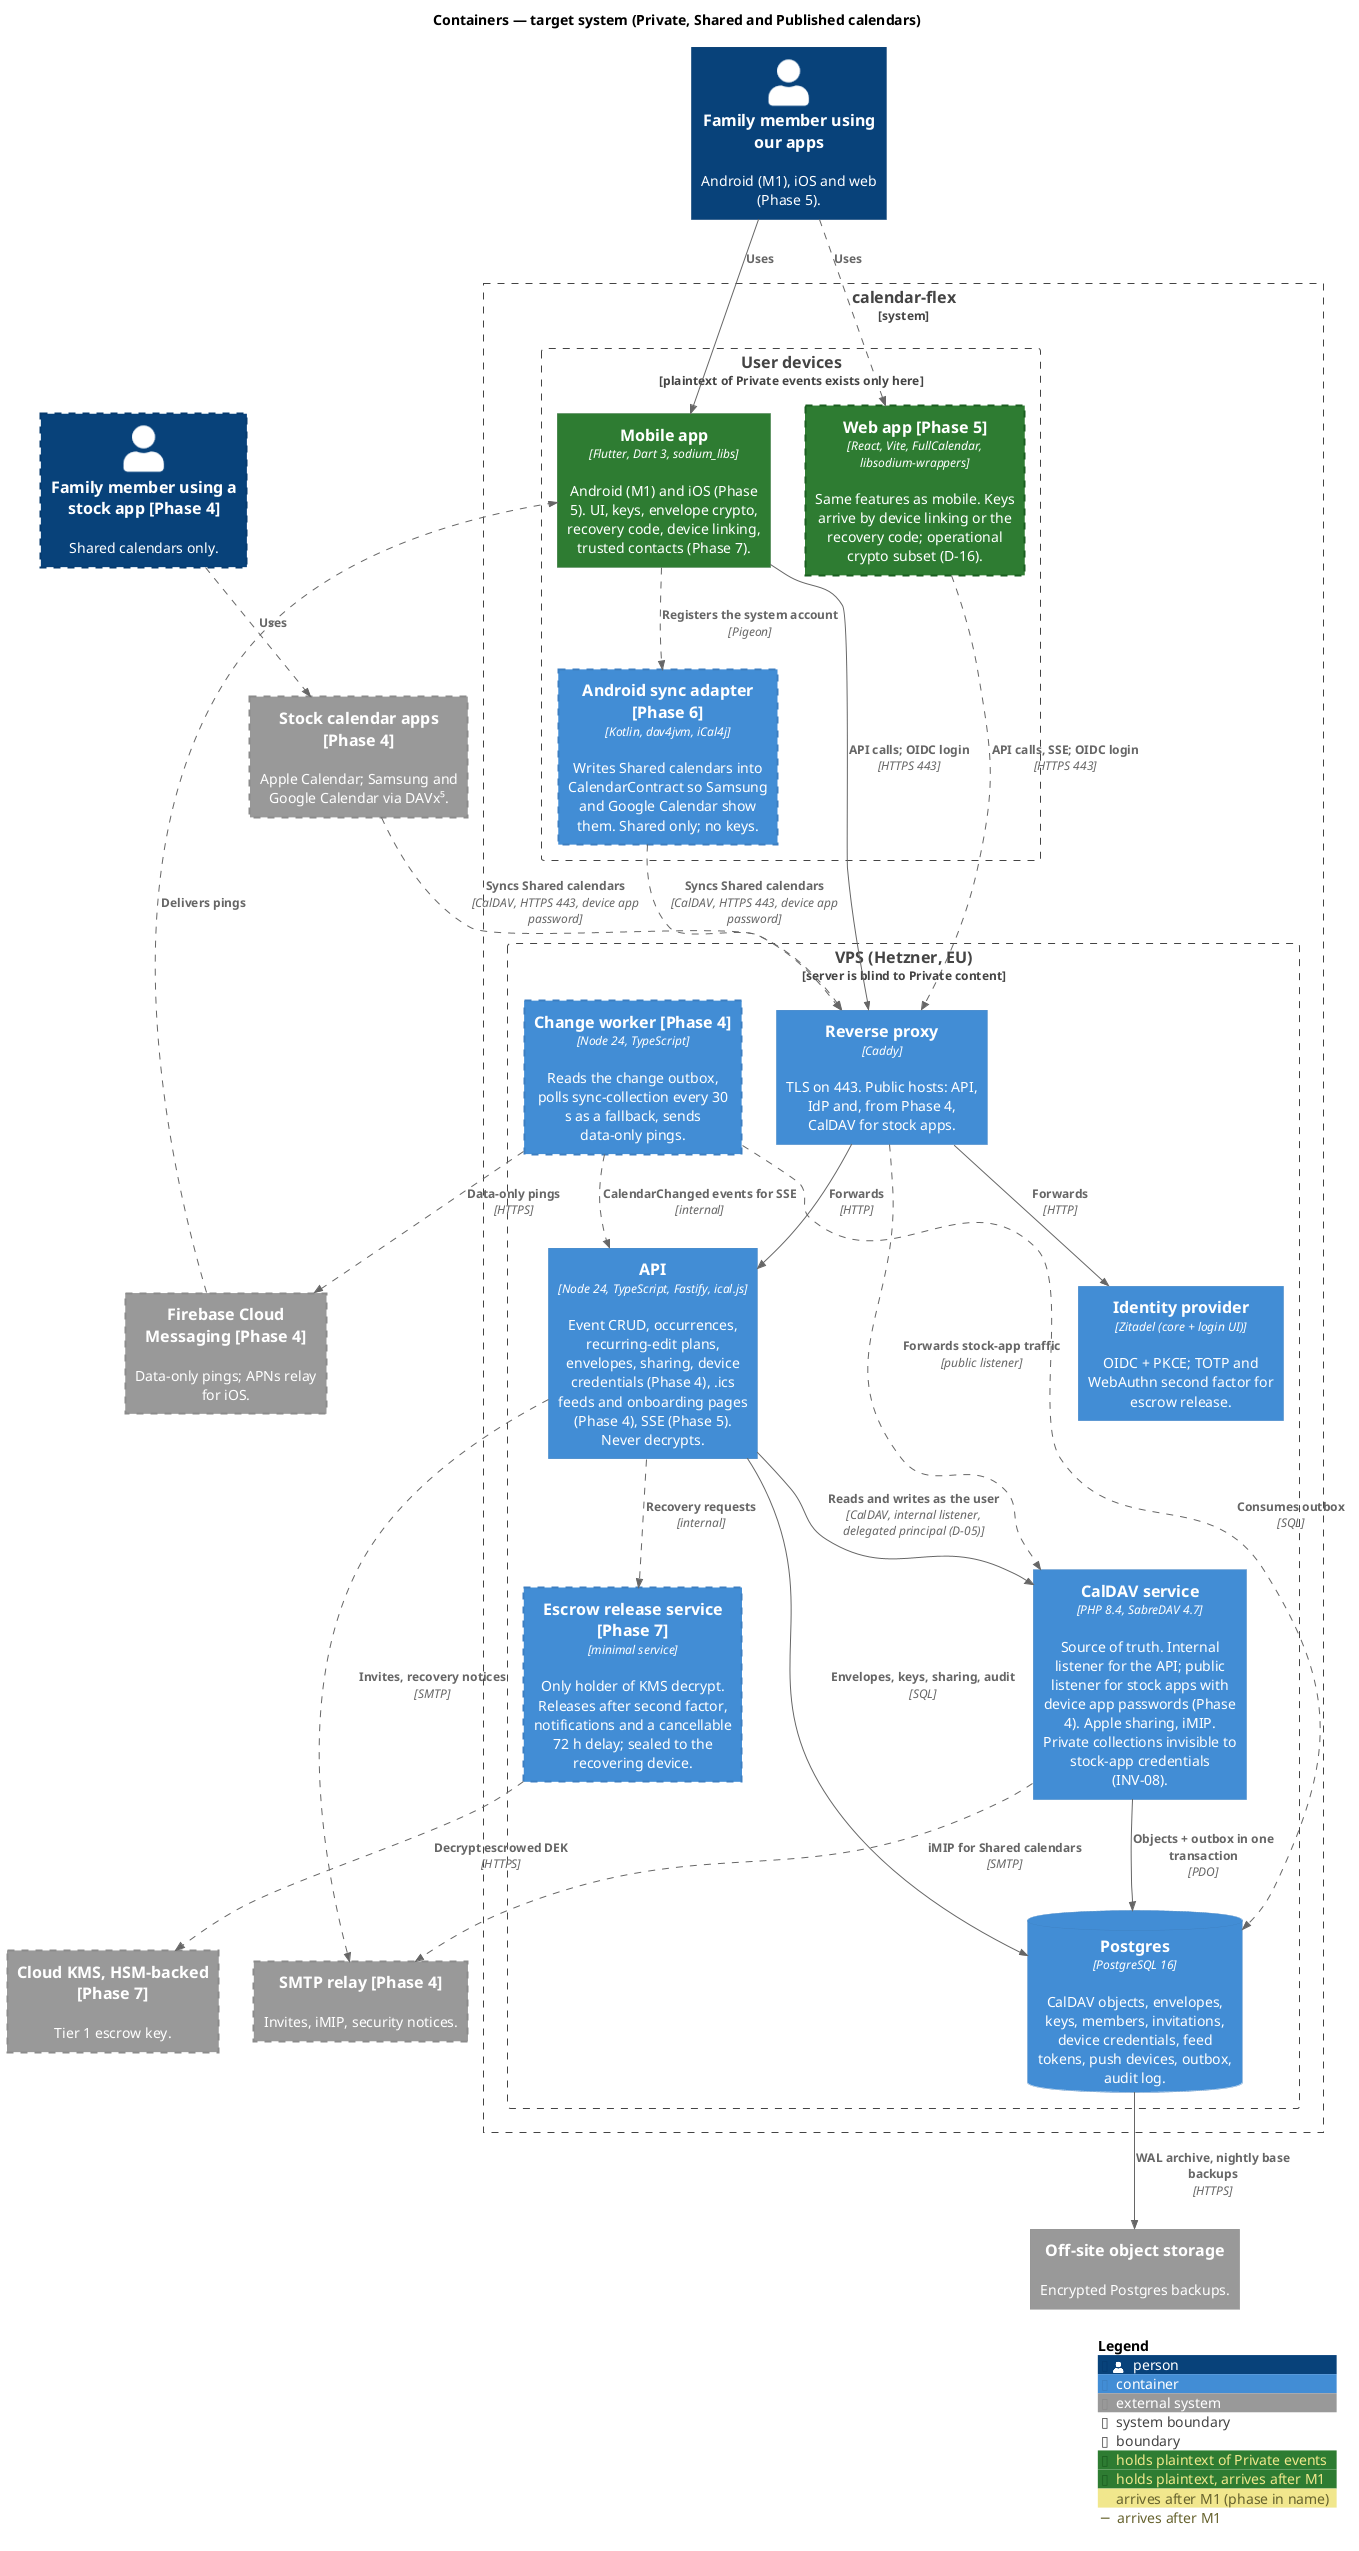

The diagram above was rendered by PlantUML. Its source (embedded in the PNG):
@startuml c4-3-containers-target
' C4 level 2 — Containers, target system after Phase 7.
' Dashed borders arrive after M1; the phase is in the name (docs/04, ADR 0003).
!include <C4/C4_Container>

LAYOUT_TOP_DOWN()

AddElementTag("plaintext", $bgColor="#2e7d32", $borderColor="#1b5e20", $legendText="holds plaintext of Private events")
AddElementTag("plaintextLater", $bgColor="#2e7d32", $borderColor="#1b5e20", $borderStyle=DashedLine(), $borderThickness="2", $legendText="holds plaintext, arrives after M1")
AddElementTag("later", $borderStyle=DashedLine(), $borderThickness="2", $legendText="arrives after M1 (phase in name)")
AddRelTag("later", $lineStyle=DashedLine(), $legendText="arrives after M1")

title Containers — target system (Private, Shared and Published calendars)

Person(member, "Family member using our apps", "Android (M1), iOS and web (Phase 5).")
Person(stockUser, "Family member using a stock app [Phase 4]", "Shared calendars only.", $tags="later")

System_Ext(stockApps, "Stock calendar apps [Phase 4]", "Apple Calendar; Samsung and Google Calendar via DAVx⁵.", $tags="later")

System_Boundary(cf, "calendar-flex") {
  Boundary(clients, "User devices", "plaintext of Private events exists only here") {
    Container(mobile, "Mobile app", "Flutter, Dart 3, sodium_libs", "Android (M1) and iOS (Phase 5). UI, keys, envelope crypto, recovery code, device linking, trusted contacts (Phase 7).", $tags="plaintext")
    Container(web, "Web app [Phase 5]", "React, Vite, FullCalendar, libsodium-wrappers", "Same features as mobile. Keys arrive by device linking or the recovery code; operational crypto subset (D-16).", $tags="plaintextLater")
    Container(adapter, "Android sync adapter [Phase 6]", "Kotlin, dav4jvm, iCal4j", "Writes Shared calendars into CalendarContract so Samsung and Google Calendar show them. Shared only; no keys.", $tags="later")
  }

  Boundary(vps, "VPS (Hetzner, EU)", "server is blind to Private content") {
    Container(caddy, "Reverse proxy", "Caddy", "TLS on 443. Public hosts: API, IdP and, from Phase 4, CalDAV for stock apps.")
    Container(idp, "Identity provider", "Zitadel (core + login UI)", "OIDC + PKCE; TOTP and WebAuthn second factor for escrow release.")
    Container(api, "API", "Node 24, TypeScript, Fastify, ical.js", "Event CRUD, occurrences, recurring-edit plans, envelopes, sharing, device credentials (Phase 4), .ics feeds and onboarding pages (Phase 4), SSE (Phase 5). Never decrypts.")
    Container(worker, "Change worker [Phase 4]", "Node 24, TypeScript", "Reads the change outbox, polls sync-collection every 30 s as a fallback, sends data-only pings.", $tags="later")
    Container(caldav, "CalDAV service", "PHP 8.4, SabreDAV 4.7", "Source of truth. Internal listener for the API; public listener for stock apps with device app passwords (Phase 4). Apple sharing, iMIP. Private collections invisible to stock-app credentials (INV-08).")
    Container(release, "Escrow release service [Phase 7]", "minimal service", "Only holder of KMS decrypt. Releases after second factor, notifications and a cancellable 72 h delay; sealed to the recovering device.", $tags="later")
    ContainerDb(db, "Postgres", "PostgreSQL 16", "CalDAV objects, envelopes, keys, members, invitations, device credentials, feed tokens, push devices, outbox, audit log.")
  }
}

System_Ext(fcm, "Firebase Cloud Messaging [Phase 4]", "Data-only pings; APNs relay for iOS.", $tags="later")
System_Ext(smtp, "SMTP relay [Phase 4]", "Invites, iMIP, security notices.", $tags="later")
System_Ext(kms, "Cloud KMS, HSM-backed [Phase 7]", "Tier 1 escrow key.", $tags="later")
System_Ext(backup, "Off-site object storage", "Encrypted Postgres backups.")

Rel(member, mobile, "Uses")
Rel(member, web, "Uses", $tags="later")
Rel(stockUser, stockApps, "Uses", $tags="later")

Rel(mobile, caddy, "API calls; OIDC login", "HTTPS 443")
Rel(web, caddy, "API calls, SSE; OIDC login", "HTTPS 443", $tags="later")
Rel(adapter, caddy, "Syncs Shared calendars", "CalDAV, HTTPS 443, device app password", $tags="later")
Rel(stockApps, caddy, "Syncs Shared calendars", "CalDAV, HTTPS 443, device app password", $tags="later")
Rel(mobile, adapter, "Registers the system account", "Pigeon", $tags="later")

Rel(caddy, api, "Forwards", "HTTP")
Rel(caddy, idp, "Forwards", "HTTP")
Rel(caddy, caldav, "Forwards stock-app traffic", "public listener", $tags="later")

Rel(api, caldav, "Reads and writes as the user", "CalDAV, internal listener, delegated principal (D-05)")
Rel(api, db, "Envelopes, keys, sharing, audit", "SQL")
Rel(caldav, db, "Objects + outbox in one transaction", "PDO")
Rel(worker, db, "Consumes outbox", "SQL", $tags="later")
Rel(worker, api, "CalendarChanged events for SSE", "internal", $tags="later")
Rel(worker, fcm, "Data-only pings", "HTTPS", $tags="later")
Rel(fcm, mobile, "Delivers pings", $tags="later")
Rel(caldav, smtp, "iMIP for Shared calendars", "SMTP", $tags="later")
Rel(api, smtp, "Invites, recovery notices", "SMTP", $tags="later")
Rel(api, release, "Recovery requests", "internal", $tags="later")
Rel(release, kms, "Decrypt escrowed DEK", "HTTPS", $tags="later")
Rel(db, backup, "WAL archive, nightly base backups", "HTTPS")

SHOW_LEGEND()
@enduml